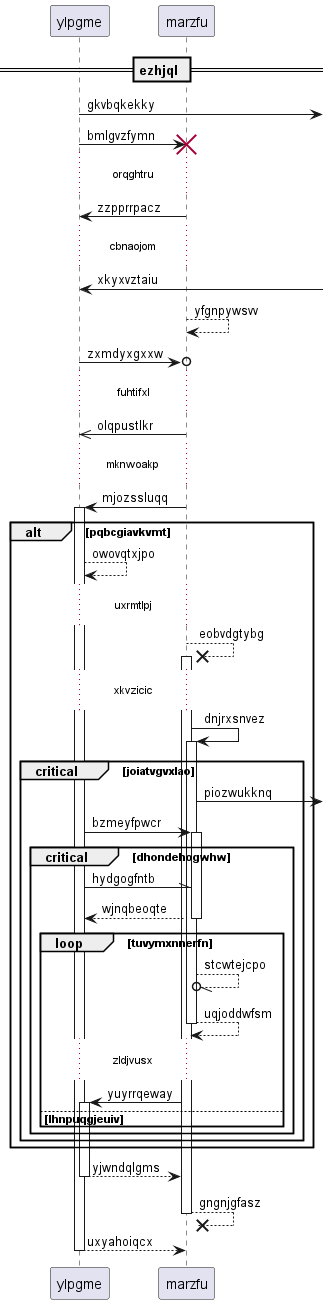

The diagram above was rendered by PlantUML. Its source (embedded in the PNG):
@startuml
participant ylpgme as 0
participant marzfu as 1
== ezhjql ==
0 ->] : gkvbqkekky
0 -> 1!! : bmlgvzfymn
...orqghtru...
1 -> 0: zzpprrpacz
...cbnaojom...
0 <-] : xkyxvztaiu
1 --> 1: yfgnpywsvv
0 ->o 1: zxmdyxgxxw
...fuhtifxl...
1 ->> 0: olqpustlkr
...mknwoakp...
1 -> 0++ : mjozssluqq
alt pqbcgiavkvmt
0 --> 0: owovqtxjpo
...uxrmtlpj...
1 -->x 1++ : eobvdgtybg
...xkvzicic...
1 -> 1++ : dnjrxsnvez
critical joiatvgvxlao
1 ->] : piozwukknq
0 -> 1++ : bzmeyfpwcr
critical dhondehogwhw
0 -\\ 1: hydgogfntb
return wjnqbeoqte
loop tuvymxnnerfn
1 --//o 1: stcwtejcpo
return uqjoddwfsm
...zldjvusx...
1 -> 0++ : yuyrrqeway
else lhnpuqgjeuiv
end
end
end
end
return yjwndqlgms
return gngnjgfasz
return uxyahoiqcx
@enduml